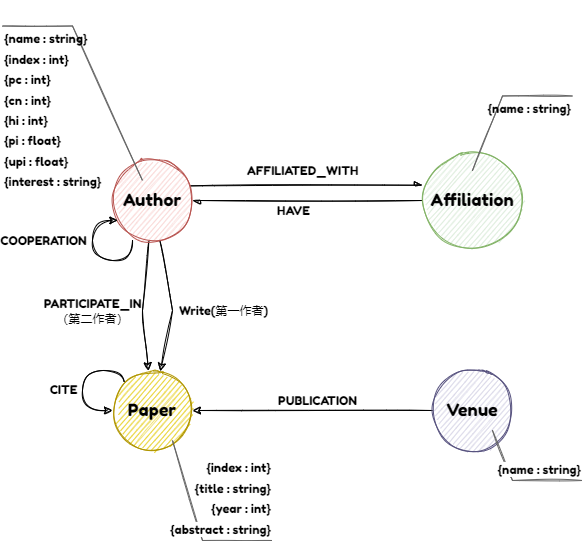

The diagram above was exported from draw.io. Its source (the exported page's mxGraphModel, read from the mxfile embedded in the PNG):
<mxGraphModel dx="1191" dy="1123" grid="1" gridSize="10" guides="1" tooltips="1" connect="1" arrows="1" fold="1" page="1" pageScale="1" pageWidth="827" pageHeight="1169" math="0" shadow="0">
  <root>
    <mxCell id="0" />
    <mxCell id="1" parent="0" />
    <mxCell id="nkXcuJqQHbr-w7f9x88K-4" style="rounded=0;orthogonalLoop=1;jettySize=auto;html=1;fontFamily=Fredoka One;fontSource=https%3A%2F%2Ffonts.googleapis.com%2Fcss%3Ffamily%3DFredoka%2BOne;fontSize=11;strokeColor=default;endArrow=async;endFill=1;startArrow=none;startFill=0;exitX=0.975;exitY=0.317;exitDx=0;exitDy=0;exitPerimeter=0;entryX=0;entryY=0.347;entryDx=0;entryDy=0;entryPerimeter=0;sketch=1;" edge="1" parent="1" source="nkXcuJqQHbr-w7f9x88K-1" target="nkXcuJqQHbr-w7f9x88K-3">
      <mxGeometry relative="1" as="geometry">
        <mxPoint x="530" y="695" as="targetPoint" />
      </mxGeometry>
    </mxCell>
    <mxCell id="nkXcuJqQHbr-w7f9x88K-7" value="AFFILIATED_WITH" style="edgeLabel;html=1;align=center;verticalAlign=middle;resizable=0;points=[];fontSize=11;fontFamily=Fredoka One;" vertex="1" connectable="0" parent="nkXcuJqQHbr-w7f9x88K-4">
      <mxGeometry x="-0.1811" y="-3" relative="1" as="geometry">
        <mxPoint x="16" y="-18" as="offset" />
      </mxGeometry>
    </mxCell>
    <mxCell id="nkXcuJqQHbr-w7f9x88K-15" style="edgeStyle=none;rounded=0;orthogonalLoop=1;jettySize=auto;html=1;fontFamily=Fredoka One;fontSource=https%3A%2F%2Ffonts.googleapis.com%2Fcss%3Ffamily%3DFredoka%2BOne;fontSize=11;startArrow=none;startFill=0;endArrow=classic;endFill=1;strokeColor=default;sketch=1;" edge="1" parent="1" source="nkXcuJqQHbr-w7f9x88K-1" target="nkXcuJqQHbr-w7f9x88K-13">
      <mxGeometry relative="1" as="geometry">
        <Array as="points">
          <mxPoint x="270" y="820" />
        </Array>
      </mxGeometry>
    </mxCell>
    <mxCell id="nkXcuJqQHbr-w7f9x88K-16" value="Write(第一作者)" style="edgeLabel;html=1;align=center;verticalAlign=middle;resizable=0;points=[];fontSize=11;fontFamily=Fredoka One;" vertex="1" connectable="0" parent="nkXcuJqQHbr-w7f9x88K-15">
      <mxGeometry x="-0.1413" y="2" relative="1" as="geometry">
        <mxPoint x="51" y="15" as="offset" />
      </mxGeometry>
    </mxCell>
    <mxCell id="nkXcuJqQHbr-w7f9x88K-17" style="edgeStyle=none;rounded=0;orthogonalLoop=1;jettySize=auto;html=1;fontFamily=Fredoka One;fontSource=https%3A%2F%2Ffonts.googleapis.com%2Fcss%3Ffamily%3DFredoka%2BOne;fontSize=11;startArrow=none;startFill=0;endArrow=classic;endFill=1;strokeColor=default;sketch=1;" edge="1" parent="1" source="nkXcuJqQHbr-w7f9x88K-1" target="nkXcuJqQHbr-w7f9x88K-13">
      <mxGeometry relative="1" as="geometry">
        <Array as="points">
          <mxPoint x="240" y="820" />
        </Array>
      </mxGeometry>
    </mxCell>
    <mxCell id="nkXcuJqQHbr-w7f9x88K-18" value="PARTICIPATE_IN&lt;br&gt;（第二作者）" style="edgeLabel;html=1;align=center;verticalAlign=middle;resizable=0;points=[];fontSize=11;fontFamily=Fredoka One;rotation=0;" vertex="1" connectable="0" parent="nkXcuJqQHbr-w7f9x88K-17">
      <mxGeometry x="0.2051" y="1" relative="1" as="geometry">
        <mxPoint x="-52" y="-8" as="offset" />
      </mxGeometry>
    </mxCell>
    <mxCell id="nkXcuJqQHbr-w7f9x88K-1" value="&lt;font data-font-src=&quot;https://fonts.googleapis.com/css?family=Fredoka+One&quot; style=&quot;font-size: 17px&quot; face=&quot;Fredoka One&quot;&gt;Author&lt;/font&gt;" style="ellipse;whiteSpace=wrap;html=1;aspect=fixed;sketch=1;shadow=0;fillColor=#f8cecc;strokeColor=#b85450;" vertex="1" parent="1">
      <mxGeometry x="210" y="670" width="80" height="80" as="geometry" />
    </mxCell>
    <mxCell id="nkXcuJqQHbr-w7f9x88K-8" style="edgeStyle=none;rounded=0;orthogonalLoop=1;jettySize=auto;html=1;entryX=1;entryY=0.5;entryDx=0;entryDy=0;fontFamily=Fredoka One;fontSource=https%3A%2F%2Ffonts.googleapis.com%2Fcss%3Ffamily%3DFredoka%2BOne;fontSize=11;startArrow=none;startFill=0;endArrow=async;endFill=1;strokeColor=default;sketch=1;" edge="1" parent="1" source="nkXcuJqQHbr-w7f9x88K-3" target="nkXcuJqQHbr-w7f9x88K-1">
      <mxGeometry relative="1" as="geometry" />
    </mxCell>
    <mxCell id="nkXcuJqQHbr-w7f9x88K-12" value="HAVE" style="edgeLabel;html=1;align=center;verticalAlign=middle;resizable=0;points=[];fontSize=11;fontFamily=Fredoka One;" vertex="1" connectable="0" parent="nkXcuJqQHbr-w7f9x88K-8">
      <mxGeometry x="-0.0928" y="3" relative="1" as="geometry">
        <mxPoint x="-26" y="7" as="offset" />
      </mxGeometry>
    </mxCell>
    <mxCell id="nkXcuJqQHbr-w7f9x88K-3" value="&lt;font data-font-src=&quot;https://fonts.googleapis.com/css?family=Fredoka+One&quot; style=&quot;font-size: 17px&quot; face=&quot;Fredoka One&quot;&gt;Affiliation&lt;/font&gt;" style="ellipse;whiteSpace=wrap;html=1;aspect=fixed;sketch=1;shadow=0;fillColor=#d5e8d4;strokeColor=#82b366;" vertex="1" parent="1">
      <mxGeometry x="520" y="660" width="100" height="100" as="geometry" />
    </mxCell>
    <mxCell id="nkXcuJqQHbr-w7f9x88K-13" value="&lt;font data-font-src=&quot;https://fonts.googleapis.com/css?family=Fredoka+One&quot; style=&quot;font-size: 17px&quot; face=&quot;Fredoka One&quot;&gt;Paper&lt;/font&gt;" style="ellipse;whiteSpace=wrap;html=1;aspect=fixed;sketch=1;shadow=0;fillColor=#e3c800;fontColor=#000000;strokeColor=#B09500;" vertex="1" parent="1">
      <mxGeometry x="210" y="880" width="80" height="80" as="geometry" />
    </mxCell>
    <mxCell id="nkXcuJqQHbr-w7f9x88K-20" value="&lt;span style=&quot;color: rgb(0 , 0 , 0) ; font-size: 11px ; text-align: center&quot;&gt;&lt;br&gt;{name : string}&lt;/span&gt;&lt;br style=&quot;color: rgb(0 , 0 , 0) ; font-size: 11px ; text-align: center&quot;&gt;&lt;span style=&quot;color: rgb(0 , 0 , 0) ; font-size: 11px ; text-align: center&quot;&gt;{index : int}&lt;/span&gt;&lt;br style=&quot;color: rgb(0 , 0 , 0) ; font-size: 11px ; text-align: center&quot;&gt;&lt;span style=&quot;color: rgb(0 , 0 , 0) ; font-size: 11px ; text-align: center&quot;&gt;{pc : int}&lt;/span&gt;&lt;br style=&quot;color: rgb(0 , 0 , 0) ; font-size: 11px ; text-align: center&quot;&gt;&lt;span style=&quot;color: rgb(0 , 0 , 0) ; font-size: 11px ; text-align: center&quot;&gt;{cn : int}&lt;/span&gt;&lt;br style=&quot;color: rgb(0 , 0 , 0) ; font-size: 11px ; text-align: center&quot;&gt;&lt;span style=&quot;color: rgb(0 , 0 , 0) ; font-size: 11px ; text-align: center&quot;&gt;{hi : int}&lt;/span&gt;&lt;br style=&quot;color: rgb(0 , 0 , 0) ; font-size: 11px ; text-align: center&quot;&gt;&lt;span style=&quot;color: rgb(0 , 0 , 0) ; font-size: 11px ; text-align: center&quot;&gt;{pi : float}&lt;/span&gt;&lt;br style=&quot;color: rgb(0 , 0 , 0) ; font-size: 11px ; text-align: center&quot;&gt;&lt;span style=&quot;color: rgb(0 , 0 , 0) ; font-size: 11px ; text-align: center&quot;&gt;{upi : float}&lt;/span&gt;&lt;br style=&quot;color: rgb(0 , 0 , 0) ; font-size: 11px ; text-align: center&quot;&gt;&lt;span style=&quot;color: rgb(0 , 0 , 0) ; font-size: 11px ; text-align: center&quot;&gt;{interest : string}&lt;/span&gt;" style="strokeWidth=1;shadow=0;dashed=0;align=center;html=1;shape=mxgraph.mockup.text.callout;linkText=;textSize=17;textColor=#666666;callDir=NW;callStyle=line;fontSize=17;fontColor=#666666;align=left;verticalAlign=top;strokeColor=#666666;rounded=1;sketch=1;fontFamily=Fredoka One;fontSource=https%3A%2F%2Ffonts.googleapis.com%2Fcss%3Ffamily%3DFredoka%2BOne;" vertex="1" parent="1">
      <mxGeometry x="100" y="510" width="140" height="180" as="geometry" />
    </mxCell>
    <mxCell id="nkXcuJqQHbr-w7f9x88K-21" value="&lt;span style=&quot;color: rgb(0 , 0 , 0) ; font-size: 11px ; text-align: center&quot;&gt;&lt;br&gt;{name : string}&lt;/span&gt;" style="strokeWidth=1;shadow=0;dashed=0;align=center;html=1;shape=mxgraph.mockup.text.callout;linkText=;textSize=17;textColor=#666666;callDir=NE;callStyle=line;fontSize=17;fontColor=#666666;align=right;verticalAlign=top;strokeColor=#666666;rounded=1;sketch=1;fontFamily=Fredoka One;fontSource=https%3A%2F%2Ffonts.googleapis.com%2Fcss%3Ffamily%3DFredoka%2BOne;" vertex="1" parent="1">
      <mxGeometry x="570" y="580" width="100" height="100" as="geometry" />
    </mxCell>
    <mxCell id="nkXcuJqQHbr-w7f9x88K-24" style="edgeStyle=none;rounded=0;orthogonalLoop=1;jettySize=auto;html=1;fontFamily=Fredoka One;fontSource=https%3A%2F%2Ffonts.googleapis.com%2Fcss%3Ffamily%3DFredoka%2BOne;fontSize=11;startArrow=none;startFill=0;endArrow=classic;endFill=1;strokeColor=default;sketch=1;" edge="1" parent="1" source="nkXcuJqQHbr-w7f9x88K-22" target="nkXcuJqQHbr-w7f9x88K-13">
      <mxGeometry relative="1" as="geometry" />
    </mxCell>
    <mxCell id="nkXcuJqQHbr-w7f9x88K-25" value="PUBLICATION" style="edgeLabel;html=1;align=center;verticalAlign=middle;resizable=0;points=[];fontSize=11;fontFamily=Fredoka One;" vertex="1" connectable="0" parent="nkXcuJqQHbr-w7f9x88K-24">
      <mxGeometry x="0.2472" relative="1" as="geometry">
        <mxPoint x="34" y="-10" as="offset" />
      </mxGeometry>
    </mxCell>
    <mxCell id="nkXcuJqQHbr-w7f9x88K-22" value="&lt;font data-font-src=&quot;https://fonts.googleapis.com/css?family=Fredoka+One&quot; style=&quot;font-size: 17px&quot; face=&quot;Fredoka One&quot;&gt;Venue&lt;/font&gt;" style="ellipse;whiteSpace=wrap;html=1;aspect=fixed;sketch=1;shadow=0;fillColor=#d0cee2;strokeColor=#56517e;" vertex="1" parent="1">
      <mxGeometry x="530" y="880" width="80" height="80" as="geometry" />
    </mxCell>
    <mxCell id="nkXcuJqQHbr-w7f9x88K-28" value="&lt;span style=&quot;color: rgb(0 , 0 , 0) ; font-size: 11px ; text-align: center ; background-color: rgb(255 , 255 , 255)&quot;&gt;{index : int}&lt;/span&gt;&lt;br style=&quot;color: rgb(0 , 0 , 0) ; font-size: 11px ; text-align: center ; background-color: rgb(255 , 255 , 255)&quot;&gt;&lt;span style=&quot;color: rgb(0 , 0 , 0) ; font-size: 11px ; text-align: center ; background-color: rgb(255 , 255 , 255)&quot;&gt;{title : string}&lt;/span&gt;&lt;br style=&quot;color: rgb(0 , 0 , 0) ; font-size: 11px ; text-align: center ; background-color: rgb(255 , 255 , 255)&quot;&gt;&lt;span style=&quot;color: rgb(0 , 0 , 0) ; font-size: 11px ; text-align: center ; background-color: rgb(255 , 255 , 255)&quot;&gt;{year : int}&lt;/span&gt;&lt;br style=&quot;color: rgb(0 , 0 , 0) ; font-size: 11px ; text-align: center ; background-color: rgb(255 , 255 , 255)&quot;&gt;&lt;span style=&quot;color: rgb(0 , 0 , 0) ; font-size: 11px ; text-align: center ; background-color: rgb(255 , 255 , 255)&quot;&gt;{abstract : string}&lt;/span&gt;" style="strokeWidth=1;shadow=0;dashed=0;align=center;html=1;shape=mxgraph.mockup.text.callout;linkText=;textSize=17;textColor=#666666;callDir=SE;callStyle=line;fontSize=17;fontColor=#666666;align=right;verticalAlign=bottom;strokeColor=#666666;rounded=1;sketch=1;fontFamily=Fredoka One;fontSource=https%3A%2F%2Ffonts.googleapis.com%2Fcss%3Ffamily%3DFredoka%2BOne;" vertex="1" parent="1">
      <mxGeometry x="270" y="950" width="100" height="100" as="geometry" />
    </mxCell>
    <mxCell id="nkXcuJqQHbr-w7f9x88K-30" style="edgeStyle=orthogonalEdgeStyle;curved=1;rounded=0;orthogonalLoop=1;jettySize=auto;html=1;fontFamily=Fredoka One;fontSource=https%3A%2F%2Ffonts.googleapis.com%2Fcss%3Ffamily%3DFredoka%2BOne;fontSize=11;startArrow=none;startFill=0;endArrow=classic;endFill=1;strokeColor=default;exitX=0;exitY=0;exitDx=0;exitDy=0;sketch=1;" edge="1" parent="1" source="nkXcuJqQHbr-w7f9x88K-13" target="nkXcuJqQHbr-w7f9x88K-13">
      <mxGeometry relative="1" as="geometry">
        <Array as="points">
          <mxPoint x="222" y="880" />
          <mxPoint x="180" y="880" />
          <mxPoint x="180" y="920" />
        </Array>
      </mxGeometry>
    </mxCell>
    <mxCell id="nkXcuJqQHbr-w7f9x88K-31" value="CITE" style="edgeLabel;html=1;align=center;verticalAlign=middle;resizable=0;points=[];fontSize=11;fontFamily=Fredoka One;" vertex="1" connectable="0" parent="nkXcuJqQHbr-w7f9x88K-30">
      <mxGeometry x="0.3518" y="5" relative="1" as="geometry">
        <mxPoint x="-25" y="-10" as="offset" />
      </mxGeometry>
    </mxCell>
    <mxCell id="nkXcuJqQHbr-w7f9x88K-32" style="edgeStyle=orthogonalEdgeStyle;curved=1;rounded=0;orthogonalLoop=1;jettySize=auto;html=1;fontFamily=Fredoka One;fontSource=https%3A%2F%2Ffonts.googleapis.com%2Fcss%3Ffamily%3DFredoka%2BOne;fontSize=11;startArrow=none;startFill=0;endArrow=classic;endFill=1;strokeColor=default;exitX=0.25;exitY=1;exitDx=0;exitDy=0;exitPerimeter=0;sketch=1;" edge="1" parent="1" source="nkXcuJqQHbr-w7f9x88K-1" target="nkXcuJqQHbr-w7f9x88K-1">
      <mxGeometry relative="1" as="geometry">
        <Array as="points">
          <mxPoint x="230" y="770" />
          <mxPoint x="190" y="770" />
          <mxPoint x="190" y="730" />
        </Array>
      </mxGeometry>
    </mxCell>
    <mxCell id="nkXcuJqQHbr-w7f9x88K-33" value="COOPERATION" style="edgeLabel;html=1;align=center;verticalAlign=middle;resizable=0;points=[];fontSize=11;fontFamily=Fredoka One;" vertex="1" connectable="0" parent="nkXcuJqQHbr-w7f9x88K-32">
      <mxGeometry x="-0.1917" y="-2" relative="1" as="geometry">
        <mxPoint x="-59" y="-18" as="offset" />
      </mxGeometry>
    </mxCell>
    <mxCell id="nkXcuJqQHbr-w7f9x88K-34" value="&lt;span style=&quot;color: rgb(0 , 0 , 0) ; font-size: 11px ; text-align: center ; background-color: rgb(255 , 255 , 255)&quot;&gt;{name : string}&lt;/span&gt;" style="strokeWidth=1;shadow=0;dashed=0;align=center;html=1;shape=mxgraph.mockup.text.callout;linkText=;textSize=17;textColor=#666666;callDir=SE;callStyle=line;fontSize=17;fontColor=#666666;align=right;verticalAlign=bottom;strokeColor=#666666;rounded=1;sketch=1;fontFamily=Fredoka One;fontSource=https%3A%2F%2Ffonts.googleapis.com%2Fcss%3Ffamily%3DFredoka%2BOne;" vertex="1" parent="1">
      <mxGeometry x="590" y="940" width="90" height="50" as="geometry" />
    </mxCell>
  </root>
</mxGraphModel>